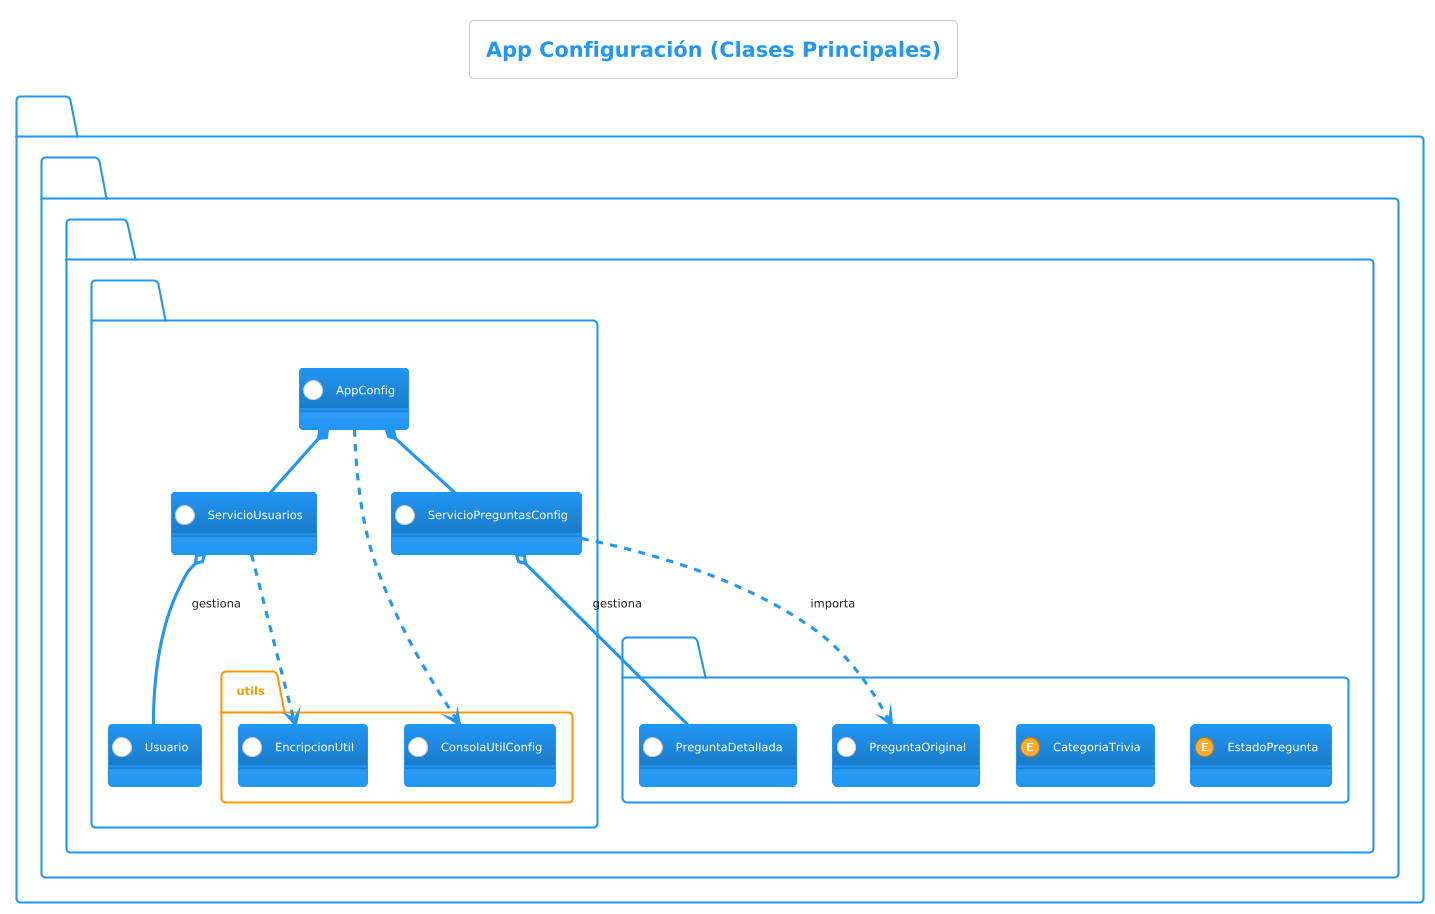

The diagram above was rendered by PlantUML. Its source (embedded in the PNG):
@startuml
!theme materia
skinparam classAttributeIconSize 0
skinparam defaultFontName Segoe UI
skinparam defaultFontSize 11
skinparam shadowing false

title App Configuración (Clases Principales)

hide empty members
package com.ucab.trivia.domain <<Imported>> {
    class PreguntaDetallada
    class PreguntaOriginal
    enum CategoriaTrivia
    enum EstadoPregunta
}
show members

package com.ucab.trivia.config <<Application>> {
    package utils <<Folder>> {
        class ConsolaUtilConfig
        class EncripcionUtil
    }

    class Usuario
    class ServicioUsuarios
    class ServicioPreguntasConfig
    class AppConfig

    AppConfig *-- ServicioUsuarios
    AppConfig *-- ServicioPreguntasConfig
    ServicioUsuarios o-- Usuario : gestiona
    ServicioPreguntasConfig o-- com.ucab.trivia.domain.PreguntaDetallada : gestiona
    ServicioPreguntasConfig ..> com.ucab.trivia.domain.PreguntaOriginal : importa
    ServicioUsuarios ..> EncripcionUtil
    AppConfig ..> ConsolaUtilConfig
}
@enduml